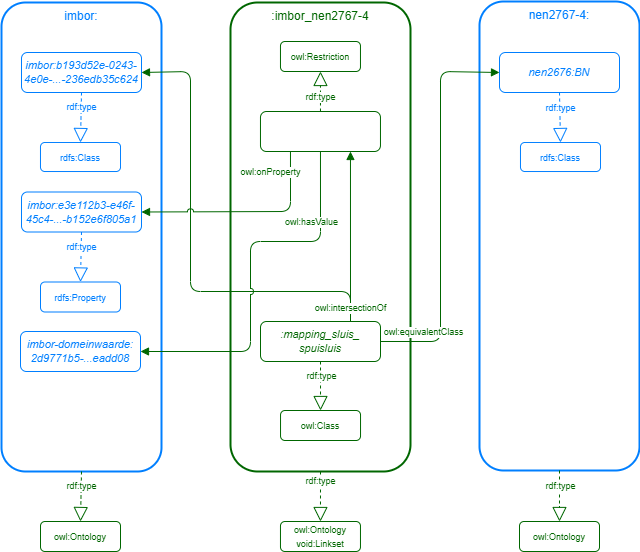

The diagram above was exported from draw.io. Its source (the exported page's mxGraphModel, read from the mxfile embedded in the PNG):
<mxGraphModel dx="993" dy="1179" grid="1" gridSize="10" guides="1" tooltips="1" connect="1" arrows="1" fold="1" page="1" pageScale="1" pageWidth="1169" pageHeight="827" math="0" shadow="0">
  <root>
    <mxCell id="0" />
    <mxCell id="1" parent="0" />
    <mxCell id="49" value="imbor:" style="rounded=1;whiteSpace=wrap;html=1;fontFamily=Helvetica;fillColor=none;verticalAlign=top;strokeColor=#007FFF;fontColor=#007FFF;strokeWidth=2;" parent="1" vertex="1">
      <mxGeometry x="1" y="2" width="160" height="469" as="geometry" />
    </mxCell>
    <mxCell id="50" value="nen2767-4:" style="rounded=1;whiteSpace=wrap;html=1;fontFamily=Helvetica;fillColor=none;verticalAlign=top;strokeColor=#007FFF;fontColor=#007FFF;strokeWidth=2;" parent="1" vertex="1">
      <mxGeometry x="479" y="1" width="160" height="469" as="geometry" />
    </mxCell>
    <mxCell id="51" value=":imbor_nen2767-4" style="rounded=1;whiteSpace=wrap;html=1;fontFamily=Helvetica;fillColor=none;verticalAlign=top;strokeColor=#006600;fontColor=#006600;strokeWidth=2;" parent="1" vertex="1">
      <mxGeometry x="230" y="2" width="180" height="469" as="geometry" />
    </mxCell>
    <mxCell id="52" value="imbor:b193d52e-0243-4e0e-...-236edb35c624" style="rounded=1;whiteSpace=wrap;html=1;fontFamily=Helvetica;strokeWidth=1;fontStyle=2;fontSize=11;strokeColor=#007FFF;fontColor=#007FFF;fillColor=none;" parent="1" vertex="1">
      <mxGeometry x="21" y="52" width="120" height="40" as="geometry" />
    </mxCell>
    <mxCell id="53" value="" style="endArrow=block;html=1;fontFamily=Helvetica;fontSize=11;fontColor=#006600;exitX=1;exitY=0.5;exitDx=0;exitDy=0;entryX=0;entryY=0.5;entryDx=0;entryDy=0;endFill=1;strokeColor=#006600;" parent="1" source="55" target="59" edge="1">
      <mxGeometry width="50" height="50" relative="1" as="geometry">
        <mxPoint x="421" y="71.00000000000011" as="sourcePoint" />
        <mxPoint x="141" y="71.00000000000011" as="targetPoint" />
        <Array as="points">
          <mxPoint x="440" y="341" />
          <mxPoint x="440" y="71" />
        </Array>
      </mxGeometry>
    </mxCell>
    <mxCell id="54" value="&lt;font style=&quot;font-size: 9px&quot;&gt;owl:equivalentClass&lt;/font&gt;" style="edgeLabel;html=1;align=center;verticalAlign=middle;resizable=0;points=[];fontSize=9;fontFamily=Helvetica;fontColor=#006600;" parent="53" vertex="1" connectable="0">
      <mxGeometry x="-0.5093" y="-1" relative="1" as="geometry">
        <mxPoint x="-19" y="25" as="offset" />
      </mxGeometry>
    </mxCell>
    <mxCell id="55" value=":mapping_sluis_&lt;br&gt;spuisluis" style="rounded=1;whiteSpace=wrap;html=1;fontFamily=Helvetica;strokeWidth=1;fontStyle=2;fontSize=11;strokeColor=#006600;fontColor=#006600;fillColor=none;" parent="1" vertex="1">
      <mxGeometry x="260" y="321" width="120" height="40" as="geometry" />
    </mxCell>
    <mxCell id="56" value="&lt;span style=&quot;font-size: 9px&quot;&gt;owl:Ontology&lt;br&gt;void:Linkset&lt;br&gt;&lt;/span&gt;" style="rounded=1;whiteSpace=wrap;html=1;fontFamily=Helvetica;strokeWidth=1;fontStyle=0;fontSize=11;strokeColor=#006600;fontColor=#006600;fillColor=none;" parent="1" vertex="1">
      <mxGeometry x="279.97" y="521" width="80" height="30" as="geometry" />
    </mxCell>
    <mxCell id="57" value="" style="endArrow=block;dashed=1;endFill=0;endSize=12;html=1;fontFamily=Helvetica;fontSize=11;fontColor=#000000;entryX=0.5;entryY=0;entryDx=0;entryDy=0;strokeColor=#006600;exitX=0.5;exitY=1;exitDx=0;exitDy=0;" parent="1" source="51" target="56" edge="1">
      <mxGeometry width="160" relative="1" as="geometry">
        <mxPoint x="340" y="511" as="sourcePoint" />
        <mxPoint x="69.97000000000023" y="321" as="targetPoint" />
      </mxGeometry>
    </mxCell>
    <mxCell id="58" value="rdf:type" style="edgeLabel;html=1;align=center;verticalAlign=middle;resizable=0;points=[];fontSize=9;fontFamily=Helvetica;fontColor=#006600;" parent="57" vertex="1" connectable="0">
      <mxGeometry x="-0.255" y="-1" relative="1" as="geometry">
        <mxPoint x="1" y="-9" as="offset" />
      </mxGeometry>
    </mxCell>
    <mxCell id="59" value="nen2676:BN" style="rounded=1;whiteSpace=wrap;html=1;fontFamily=Helvetica;strokeWidth=1;fontStyle=2;fontSize=11;strokeColor=#007FFF;fontColor=#007FFF;fillColor=none;" parent="1" vertex="1">
      <mxGeometry x="499" y="52" width="120" height="40" as="geometry" />
    </mxCell>
    <mxCell id="66" value="&lt;span style=&quot;font-size: 9px&quot;&gt;owl:Ontology&lt;/span&gt;" style="rounded=1;whiteSpace=wrap;html=1;fontFamily=Helvetica;strokeWidth=1;fontStyle=0;fontSize=11;strokeColor=#006600;fontColor=#006600;fillColor=none;" parent="1" vertex="1">
      <mxGeometry x="40" y="521" width="80" height="30" as="geometry" />
    </mxCell>
    <mxCell id="67" value="" style="endArrow=block;dashed=1;endFill=0;endSize=12;html=1;fontFamily=Helvetica;fontSize=11;fontColor=#000000;strokeColor=#006600;entryX=0.5;entryY=0;entryDx=0;entryDy=0;exitX=0.5;exitY=1;exitDx=0;exitDy=0;" parent="1" source="49" target="66" edge="1">
      <mxGeometry width="160" relative="1" as="geometry">
        <mxPoint x="100" y="481" as="sourcePoint" />
        <mxPoint x="89" y="351" as="targetPoint" />
      </mxGeometry>
    </mxCell>
    <mxCell id="68" value="rdf:type" style="edgeLabel;html=1;align=center;verticalAlign=middle;resizable=0;points=[];fontSize=9;fontFamily=Helvetica;fontColor=#006600;" parent="67" vertex="1" connectable="0">
      <mxGeometry x="-0.255" y="-1" relative="1" as="geometry">
        <mxPoint x="1" y="-4" as="offset" />
      </mxGeometry>
    </mxCell>
    <mxCell id="69" value="&lt;span style=&quot;font-size: 9px&quot;&gt;owl:Class&lt;/span&gt;" style="rounded=1;whiteSpace=wrap;html=1;fontFamily=Helvetica;strokeWidth=1;fontStyle=0;fontSize=11;strokeColor=#006600;fontColor=#006600;fillColor=none;" parent="1" vertex="1">
      <mxGeometry x="280.03" y="410" width="80" height="30" as="geometry" />
    </mxCell>
    <mxCell id="70" value="" style="endArrow=block;dashed=1;endFill=0;endSize=12;html=1;fontFamily=Helvetica;fontSize=11;fontColor=#000000;exitX=0.5;exitY=1;exitDx=0;exitDy=0;entryX=0.5;entryY=0;entryDx=0;entryDy=0;strokeColor=#006600;" parent="1" source="55" target="69" edge="1">
      <mxGeometry width="160" relative="1" as="geometry">
        <mxPoint x="320.03" y="425.5" as="sourcePoint" />
        <mxPoint x="70.00000000000023" y="484.5" as="targetPoint" />
      </mxGeometry>
    </mxCell>
    <mxCell id="71" value="rdf:type" style="edgeLabel;html=1;align=center;verticalAlign=middle;resizable=0;points=[];fontSize=9;fontFamily=Helvetica;fontColor=#006600;" parent="70" vertex="1" connectable="0">
      <mxGeometry x="-0.255" y="-1" relative="1" as="geometry">
        <mxPoint x="1" y="-4" as="offset" />
      </mxGeometry>
    </mxCell>
    <mxCell id="75" value="" style="endArrow=block;dashed=1;endFill=0;endSize=12;html=1;fontFamily=Helvetica;fontSize=11;fontColor=#000000;strokeColor=#006600;entryX=0.5;entryY=0;entryDx=0;entryDy=0;exitX=0.5;exitY=1;exitDx=0;exitDy=0;" parent="1" source="50" target="77" edge="1">
      <mxGeometry width="160" relative="1" as="geometry">
        <mxPoint x="580" y="511" as="sourcePoint" />
        <mxPoint x="559" y="551" as="targetPoint" />
      </mxGeometry>
    </mxCell>
    <mxCell id="76" value="rdf:type" style="edgeLabel;html=1;align=center;verticalAlign=middle;resizable=0;points=[];fontSize=9;fontFamily=Helvetica;fontColor=#006600;" parent="75" vertex="1" connectable="0">
      <mxGeometry x="-0.255" y="-1" relative="1" as="geometry">
        <mxPoint x="1" y="-4" as="offset" />
      </mxGeometry>
    </mxCell>
    <mxCell id="77" value="&lt;span style=&quot;font-size: 9px&quot;&gt;owl:Ontology&lt;/span&gt;" style="rounded=1;whiteSpace=wrap;html=1;fontFamily=Helvetica;strokeWidth=1;fontStyle=0;fontSize=11;strokeColor=#006600;fontColor=#006600;fillColor=none;" parent="1" vertex="1">
      <mxGeometry x="519" y="521" width="80" height="30" as="geometry" />
    </mxCell>
    <mxCell id="78" value="&lt;span style=&quot;font-size: 9px&quot;&gt;rdfs:Class&lt;/span&gt;" style="rounded=1;whiteSpace=wrap;html=1;fontFamily=Helvetica;strokeWidth=1;fontStyle=0;fontSize=11;strokeColor=#007FFF;fontColor=#007FFF;fillColor=none;" parent="1" vertex="1">
      <mxGeometry x="40" y="142" width="80" height="29" as="geometry" />
    </mxCell>
    <mxCell id="79" value="" style="endArrow=block;dashed=1;endFill=0;endSize=12;html=1;fontFamily=Helvetica;fontSize=11;fontColor=#007FFF;exitX=0.5;exitY=1;exitDx=0;exitDy=0;strokeColor=#007FFF;entryX=0.5;entryY=0;entryDx=0;entryDy=0;" parent="1" target="78" edge="1">
      <mxGeometry width="160" relative="1" as="geometry">
        <mxPoint x="81" y="92" as="sourcePoint" />
        <mxPoint x="90" y="172" as="targetPoint" />
      </mxGeometry>
    </mxCell>
    <mxCell id="80" value="rdf:type" style="edgeLabel;html=1;align=center;verticalAlign=middle;resizable=0;points=[];fontSize=9;fontFamily=Helvetica;fontColor=#007FFF;" parent="79" vertex="1" connectable="0">
      <mxGeometry x="-0.255" y="-1" relative="1" as="geometry">
        <mxPoint x="1" y="-4" as="offset" />
      </mxGeometry>
    </mxCell>
    <mxCell id="84" value="imbor:e3e112b3-e46f-45c4-...-b152e6f805a1" style="rounded=1;whiteSpace=wrap;html=1;fontFamily=Helvetica;strokeWidth=1;fontStyle=2;fontSize=11;strokeColor=#007FFF;fontColor=#007FFF;fillColor=none;" parent="1" vertex="1">
      <mxGeometry x="21" y="191.5" width="120" height="40" as="geometry" />
    </mxCell>
    <mxCell id="85" value="&lt;span style=&quot;font-size: 9px&quot;&gt;rdfs:Property&lt;/span&gt;" style="rounded=1;whiteSpace=wrap;html=1;fontFamily=Helvetica;strokeWidth=1;fontStyle=0;fontSize=11;strokeColor=#007FFF;fontColor=#007FFF;fillColor=none;" parent="1" vertex="1">
      <mxGeometry x="40" y="281.5" width="80" height="30" as="geometry" />
    </mxCell>
    <mxCell id="86" value="" style="endArrow=block;dashed=1;endFill=0;endSize=12;html=1;fontFamily=Helvetica;fontSize=11;fontColor=#007FFF;exitX=0.5;exitY=1;exitDx=0;exitDy=0;strokeColor=#007FFF;entryX=0.5;entryY=0;entryDx=0;entryDy=0;" parent="1" target="85" edge="1">
      <mxGeometry width="160" relative="1" as="geometry">
        <mxPoint x="81" y="231.5" as="sourcePoint" />
        <mxPoint x="90" y="311.5" as="targetPoint" />
      </mxGeometry>
    </mxCell>
    <mxCell id="87" value="rdf:type" style="edgeLabel;html=1;align=center;verticalAlign=middle;resizable=0;points=[];fontSize=9;fontFamily=Helvetica;fontColor=#007FFF;" parent="86" vertex="1" connectable="0">
      <mxGeometry x="-0.255" y="-1" relative="1" as="geometry">
        <mxPoint x="1" y="-4" as="offset" />
      </mxGeometry>
    </mxCell>
    <mxCell id="88" value="imbor-domeinwaarde:&lt;br&gt;2d9771b5-...eadd08" style="rounded=1;whiteSpace=wrap;html=1;fontFamily=Helvetica;strokeWidth=1;fontStyle=2;fontSize=11;strokeColor=#007FFF;fontColor=#007FFF;fillColor=none;" parent="1" vertex="1">
      <mxGeometry x="20" y="331" width="120" height="40" as="geometry" />
    </mxCell>
    <mxCell id="108" value="&lt;span style=&quot;font-size: 9px&quot;&gt;rdfs:Class&lt;/span&gt;" style="rounded=1;whiteSpace=wrap;html=1;fontFamily=Helvetica;strokeWidth=1;fontStyle=0;fontSize=11;strokeColor=#007FFF;fontColor=#007FFF;fillColor=none;" vertex="1" parent="1">
      <mxGeometry x="520" y="142" width="80" height="29" as="geometry" />
    </mxCell>
    <mxCell id="109" value="" style="endArrow=block;dashed=1;endFill=0;endSize=12;html=1;fontFamily=Helvetica;fontSize=11;fontColor=#007FFF;exitX=0.5;exitY=1;exitDx=0;exitDy=0;strokeColor=#007FFF;entryX=0.5;entryY=0;entryDx=0;entryDy=0;" edge="1" parent="1" target="108" source="59">
      <mxGeometry width="160" relative="1" as="geometry">
        <mxPoint x="561" y="92" as="sourcePoint" />
        <mxPoint x="570" y="172" as="targetPoint" />
      </mxGeometry>
    </mxCell>
    <mxCell id="110" value="rdf:type" style="edgeLabel;html=1;align=center;verticalAlign=middle;resizable=0;points=[];fontSize=9;fontFamily=Helvetica;fontColor=#007FFF;" vertex="1" connectable="0" parent="109">
      <mxGeometry x="-0.255" y="-1" relative="1" as="geometry">
        <mxPoint x="1" y="-4" as="offset" />
      </mxGeometry>
    </mxCell>
    <mxCell id="112" value="" style="rounded=1;whiteSpace=wrap;html=1;fontFamily=Helvetica;strokeWidth=1;fontStyle=2;fontSize=11;strokeColor=#006600;fontColor=#006600;fillColor=none;" vertex="1" parent="1">
      <mxGeometry x="259.97" y="111" width="120" height="40" as="geometry" />
    </mxCell>
    <mxCell id="113" value="" style="endArrow=block;html=1;fontFamily=Helvetica;fontSize=11;fontColor=#006600;exitX=0.75;exitY=0;exitDx=0;exitDy=0;entryX=1;entryY=0.5;entryDx=0;entryDy=0;endFill=1;strokeColor=#006600;" edge="1" parent="1" source="55" target="52">
      <mxGeometry width="50" height="50" relative="1" as="geometry">
        <mxPoint x="269.97" y="371" as="sourcePoint" />
        <mxPoint x="150" y="361" as="targetPoint" />
        <Array as="points">
          <mxPoint x="350" y="291" />
          <mxPoint x="190" y="291" />
          <mxPoint x="190" y="71" />
        </Array>
      </mxGeometry>
    </mxCell>
    <mxCell id="115" value="" style="endArrow=block;html=1;fontFamily=Helvetica;fontSize=11;fontColor=#006600;exitX=0.75;exitY=0;exitDx=0;exitDy=0;entryX=0.75;entryY=1;entryDx=0;entryDy=0;endFill=1;strokeColor=#006600;" edge="1" parent="1" source="55" target="112">
      <mxGeometry width="50" height="50" relative="1" as="geometry">
        <mxPoint x="299.97" y="211" as="sourcePoint" />
        <mxPoint x="151" y="82" as="targetPoint" />
      </mxGeometry>
    </mxCell>
    <mxCell id="116" value="&lt;font style=&quot;font-size: 9px&quot;&gt;owl:intersectionOf&lt;/font&gt;" style="edgeLabel;html=1;align=center;verticalAlign=middle;resizable=0;points=[];fontSize=9;fontFamily=Helvetica;fontColor=#006600;" vertex="1" connectable="0" parent="115">
      <mxGeometry x="-0.5093" y="-1" relative="1" as="geometry">
        <mxPoint x="-1" y="29" as="offset" />
      </mxGeometry>
    </mxCell>
    <mxCell id="117" value="&lt;span style=&quot;font-size: 9px&quot;&gt;owl:Restriction&lt;/span&gt;" style="rounded=1;whiteSpace=wrap;html=1;fontFamily=Helvetica;strokeWidth=1;fontStyle=0;fontSize=11;strokeColor=#006600;fontColor=#006600;fillColor=none;" vertex="1" parent="1">
      <mxGeometry x="279.96999999999997" y="41" width="80" height="30" as="geometry" />
    </mxCell>
    <mxCell id="118" value="" style="endArrow=block;dashed=1;endFill=0;endSize=12;html=1;fontFamily=Helvetica;fontSize=11;fontColor=#000000;exitX=0.5;exitY=0;exitDx=0;exitDy=0;entryX=0.5;entryY=1;entryDx=0;entryDy=0;strokeColor=#006600;" edge="1" parent="1" source="112" target="117">
      <mxGeometry width="160" relative="1" as="geometry">
        <mxPoint x="330" y="371" as="sourcePoint" />
        <mxPoint x="330.03" y="420" as="targetPoint" />
      </mxGeometry>
    </mxCell>
    <mxCell id="119" value="rdf:type" style="edgeLabel;html=1;align=center;verticalAlign=middle;resizable=0;points=[];fontSize=9;fontFamily=Helvetica;fontColor=#006600;" vertex="1" connectable="0" parent="118">
      <mxGeometry x="-0.255" y="-1" relative="1" as="geometry">
        <mxPoint x="-1" as="offset" />
      </mxGeometry>
    </mxCell>
    <mxCell id="120" value="" style="endArrow=block;html=1;fontFamily=Helvetica;fontSize=11;fontColor=#006600;exitX=0.25;exitY=1;exitDx=0;exitDy=0;entryX=1;entryY=0.5;entryDx=0;entryDy=0;endFill=1;strokeColor=#006600;jumpStyle=arc;" edge="1" parent="1" source="112" target="84">
      <mxGeometry width="50" height="50" relative="1" as="geometry">
        <mxPoint x="330" y="331" as="sourcePoint" />
        <mxPoint x="329.97" y="161" as="targetPoint" />
        <Array as="points">
          <mxPoint x="290" y="211" />
        </Array>
      </mxGeometry>
    </mxCell>
    <mxCell id="121" value="owl:onProperty" style="edgeLabel;html=1;align=center;verticalAlign=middle;resizable=0;points=[];fontSize=9;fontFamily=Helvetica;fontColor=#006600;" vertex="1" connectable="0" parent="120">
      <mxGeometry x="-0.5093" y="-1" relative="1" as="geometry">
        <mxPoint x="-19" y="-31" as="offset" />
      </mxGeometry>
    </mxCell>
    <mxCell id="122" value="" style="endArrow=block;html=1;fontFamily=Helvetica;fontSize=11;fontColor=#006600;exitX=0.5;exitY=1;exitDx=0;exitDy=0;entryX=1;entryY=0.5;entryDx=0;entryDy=0;endFill=1;strokeColor=#006600;jumpStyle=arc;" edge="1" parent="1" source="112" target="88">
      <mxGeometry width="50" height="50" relative="1" as="geometry">
        <mxPoint x="299.97" y="161" as="sourcePoint" />
        <mxPoint x="151" y="221.5" as="targetPoint" />
        <Array as="points">
          <mxPoint x="320" y="241" />
          <mxPoint x="250" y="241" />
          <mxPoint x="250" y="351" />
        </Array>
      </mxGeometry>
    </mxCell>
    <mxCell id="123" value="owl:hasValue" style="edgeLabel;html=1;align=center;verticalAlign=middle;resizable=0;points=[];fontSize=9;fontFamily=Helvetica;fontColor=#006600;" vertex="1" connectable="0" parent="122">
      <mxGeometry x="-0.5093" y="-1" relative="1" as="geometry">
        <mxPoint x="-7" y="-19" as="offset" />
      </mxGeometry>
    </mxCell>
  </root>
</mxGraphModel>